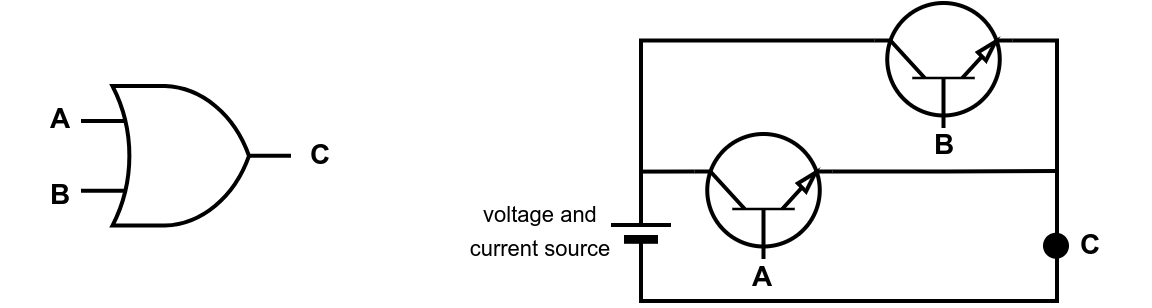

The diagram above was exported from draw.io. Its source (the exported page's mxGraphModel, read from the mxfile embedded in the PNG):
<mxGraphModel dx="822" dy="512" grid="1" gridSize="10" guides="1" tooltips="1" connect="1" arrows="1" fold="1" page="1" pageScale="1" pageWidth="850" pageHeight="1100" math="0" shadow="0">
  <root>
    <mxCell id="0" />
    <mxCell id="1" parent="0" />
    <mxCell id="_4gT19_y_1erqYGeOU_u-8" value="" style="verticalLabelPosition=bottom;shadow=0;dashed=0;align=center;fillColor=strokeColor;html=1;verticalAlign=top;strokeWidth=2;shape=mxgraph.electrical.miscellaneous.monocell_battery;rotation=-90;" parent="1" vertex="1">
      <mxGeometry x="350" y="594" width="60" height="30" as="geometry" />
    </mxCell>
    <mxCell id="_4gT19_y_1erqYGeOU_u-11" style="edgeStyle=orthogonalEdgeStyle;rounded=0;orthogonalLoop=1;jettySize=auto;html=1;exitX=0.7;exitY=1;exitDx=0;exitDy=0;exitPerimeter=0;entryX=0;entryY=0.5;entryDx=0;entryDy=0;entryPerimeter=0;endArrow=none;endFill=0;strokeWidth=2;" parent="1" source="_4gT19_y_1erqYGeOU_u-18" target="_4gT19_y_1erqYGeOU_u-8" edge="1">
      <mxGeometry relative="1" as="geometry">
        <Array as="points">
          <mxPoint x="588" y="514" />
          <mxPoint x="588" y="644" />
          <mxPoint x="380" y="644" />
        </Array>
        <mxPoint x="587.9" y="631.5" as="sourcePoint" />
      </mxGeometry>
    </mxCell>
    <mxCell id="_4gT19_y_1erqYGeOU_u-14" value="&lt;b&gt;A&lt;/b&gt;" style="text;strokeColor=none;align=center;fillColor=none;html=1;verticalAlign=middle;whiteSpace=wrap;rounded=0;fontSize=14;" parent="1" vertex="1">
      <mxGeometry x="411.25" y="617.37" width="60" height="30" as="geometry" />
    </mxCell>
    <mxCell id="_4gT19_y_1erqYGeOU_u-16" value="&lt;font style=&quot;font-size: 11px;&quot;&gt;voltage and &lt;br&gt;current source&lt;/font&gt;" style="text;strokeColor=none;align=center;fillColor=none;html=1;verticalAlign=middle;whiteSpace=wrap;rounded=0;fontSize=14;" parent="1" vertex="1">
      <mxGeometry x="270" y="593" width="120" height="30" as="geometry" />
    </mxCell>
    <mxCell id="_4gT19_y_1erqYGeOU_u-37" style="edgeStyle=orthogonalEdgeStyle;rounded=0;orthogonalLoop=1;jettySize=auto;html=1;exitX=0.7;exitY=1;exitDx=0;exitDy=0;exitPerimeter=0;endArrow=none;endFill=0;strokeWidth=2;" parent="1" source="_4gT19_y_1erqYGeOU_u-17" edge="1">
      <mxGeometry relative="1" as="geometry">
        <mxPoint x="588" y="579" as="targetPoint" />
      </mxGeometry>
    </mxCell>
    <mxCell id="_4gT19_y_1erqYGeOU_u-17" value="" style="verticalLabelPosition=bottom;shadow=0;dashed=0;align=center;html=1;verticalAlign=top;shape=mxgraph.electrical.transistors.npn_transistor_1;rotation=-90;strokeWidth=2;" parent="1" vertex="1">
      <mxGeometry x="410" y="523" width="62.5" height="137.5" as="geometry" />
    </mxCell>
    <mxCell id="_4gT19_y_1erqYGeOU_u-35" style="edgeStyle=orthogonalEdgeStyle;rounded=0;orthogonalLoop=1;jettySize=auto;html=1;exitX=0.7;exitY=0;exitDx=0;exitDy=0;exitPerimeter=0;endArrow=none;endFill=0;strokeWidth=2;" parent="1" source="_4gT19_y_1erqYGeOU_u-18" target="_4gT19_y_1erqYGeOU_u-8" edge="1">
      <mxGeometry relative="1" as="geometry" />
    </mxCell>
    <mxCell id="_4gT19_y_1erqYGeOU_u-18" value="" style="verticalLabelPosition=bottom;shadow=0;dashed=0;align=center;html=1;verticalAlign=top;shape=mxgraph.electrical.transistors.npn_transistor_1;rotation=-90;strokeWidth=2;" parent="1" vertex="1">
      <mxGeometry x="500" y="457.5" width="62.5" height="137.5" as="geometry" />
    </mxCell>
    <mxCell id="_4gT19_y_1erqYGeOU_u-24" style="edgeStyle=orthogonalEdgeStyle;rounded=0;orthogonalLoop=1;jettySize=auto;html=1;exitX=0.7;exitY=0;exitDx=0;exitDy=0;exitPerimeter=0;entryX=1;entryY=0.5;entryDx=0;entryDy=0;entryPerimeter=0;endArrow=none;endFill=0;strokeWidth=2;" parent="1" source="_4gT19_y_1erqYGeOU_u-17" target="_4gT19_y_1erqYGeOU_u-8" edge="1">
      <mxGeometry relative="1" as="geometry" />
    </mxCell>
    <mxCell id="_4gT19_y_1erqYGeOU_u-25" value="&lt;b&gt;B&lt;/b&gt;" style="text;strokeColor=none;align=center;fillColor=none;html=1;verticalAlign=middle;whiteSpace=wrap;rounded=0;fontSize=14;" parent="1" vertex="1">
      <mxGeometry x="501.5" y="551" width="60" height="30" as="geometry" />
    </mxCell>
    <mxCell id="_4gT19_y_1erqYGeOU_u-26" value="" style="verticalLabelPosition=bottom;shadow=0;dashed=0;align=center;html=1;verticalAlign=top;shape=mxgraph.electrical.transmission.testPoint;" parent="1" vertex="1">
      <mxGeometry x="544" y="610.37" width="87" height="12" as="geometry" />
    </mxCell>
    <mxCell id="_4gT19_y_1erqYGeOU_u-30" value="&lt;b&gt;C&lt;/b&gt;" style="text;strokeColor=none;align=center;fillColor=none;html=1;verticalAlign=middle;whiteSpace=wrap;rounded=0;fontSize=14;" parent="1" vertex="1">
      <mxGeometry x="575" y="601.37" width="60" height="30" as="geometry" />
    </mxCell>
    <mxCell id="2" value="&lt;b&gt;A&lt;/b&gt;" style="text;strokeColor=none;align=center;fillColor=none;html=1;verticalAlign=middle;whiteSpace=wrap;rounded=0;fontSize=14;" vertex="1" parent="1">
      <mxGeometry x="60" y="537.68" width="60" height="30" as="geometry" />
    </mxCell>
    <mxCell id="3" value="&lt;b&gt;B&lt;/b&gt;" style="text;strokeColor=none;align=center;fillColor=none;html=1;verticalAlign=middle;whiteSpace=wrap;rounded=0;fontSize=14;" vertex="1" parent="1">
      <mxGeometry x="60" y="576.28" width="60" height="30" as="geometry" />
    </mxCell>
    <mxCell id="4" value="&lt;b&gt;C&lt;/b&gt;" style="text;strokeColor=none;align=center;fillColor=none;html=1;verticalAlign=middle;whiteSpace=wrap;rounded=0;fontSize=14;" vertex="1" parent="1">
      <mxGeometry x="190" y="556.4" width="60" height="30" as="geometry" />
    </mxCell>
    <mxCell id="5" value="" style="verticalLabelPosition=bottom;shadow=0;dashed=0;align=center;html=1;verticalAlign=top;shape=mxgraph.electrical.logic_gates.logic_gate;operation=or;strokeWidth=2;" vertex="1" parent="1">
      <mxGeometry x="100" y="536.53" width="105" height="69.75" as="geometry" />
    </mxCell>
  </root>
</mxGraphModel>